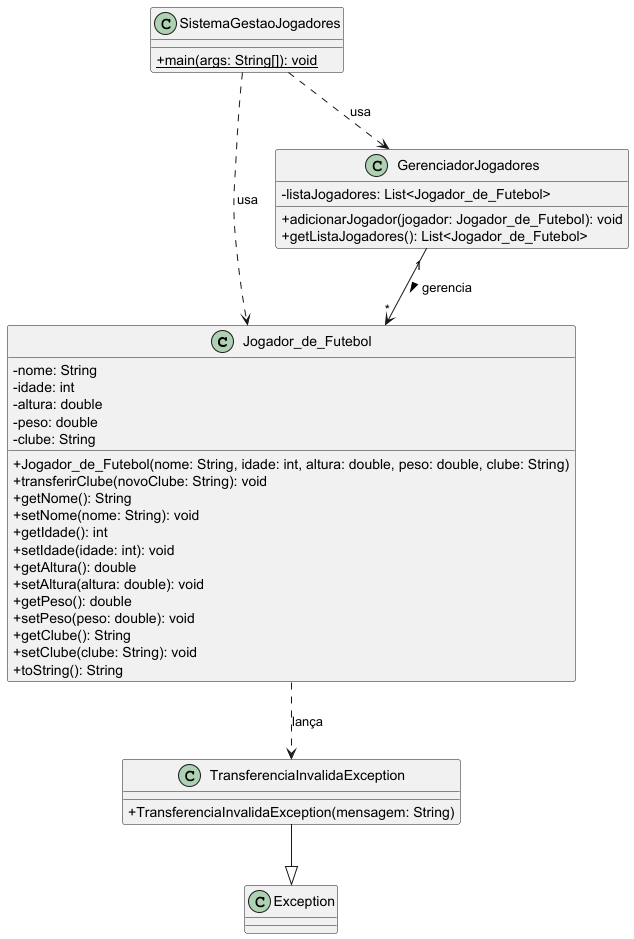

The diagram above was rendered by PlantUML. Its source (embedded in the PNG):
@startuml
skinparam classAttributeIconSize 0

class Jogador_de_Futebol {
    - nome: String
    - idade: int
    - altura: double
    - peso: double
    - clube: String
    + Jogador_de_Futebol(nome: String, idade: int, altura: double, peso: double, clube: String)
    + transferirClube(novoClube: String): void
    + getNome(): String
    + setNome(nome: String): void
    + getIdade(): int
    + setIdade(idade: int): void
    + getAltura(): double
    + setAltura(altura: double): void
    + getPeso(): double
    + setPeso(peso: double): void
    + getClube(): String
    + setClube(clube: String): void
    + toString(): String
}

class GerenciadorJogadores {
    - listaJogadores: List<Jogador_de_Futebol>
    + adicionarJogador(jogador: Jogador_de_Futebol): void
    + getListaJogadores(): List<Jogador_de_Futebol>
}

class SistemaGestaoJogadores {
    + {static} main(args: String[]): void
}

class TransferenciaInvalidaException {
    + TransferenciaInvalidaException(mensagem: String)
}

class Exception {
}

' Relacionamentos
GerenciadorJogadores "1" --> "*" Jogador_de_Futebol : gerencia >
SistemaGestaoJogadores ..> GerenciadorJogadores : usa
SistemaGestaoJogadores ..> Jogador_de_Futebol : usa
TransferenciaInvalidaException --|> Exception
Jogador_de_Futebol ..> TransferenciaInvalidaException : lança

@endum